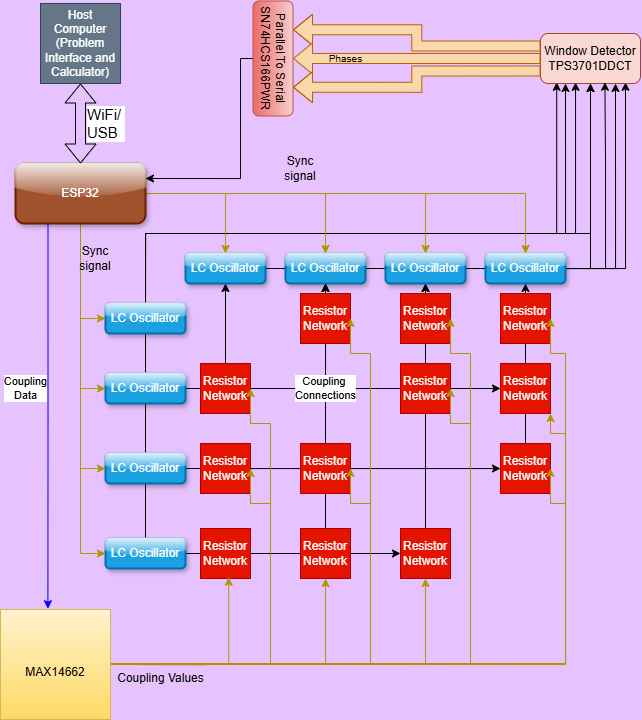

The diagram above was exported from draw.io. Its source (the exported page's mxGraphModel, read from the mxfile embedded in the PNG):
<mxGraphModel dx="2825" dy="2146" grid="1" gridSize="10" guides="1" tooltips="1" connect="1" arrows="1" fold="1" page="1" pageScale="1" pageWidth="850" pageHeight="1100" math="0" shadow="0">
  <root>
    <mxCell id="0" />
    <mxCell id="1" parent="0" />
    <mxCell id="2" style="edgeStyle=orthogonalEdgeStyle;rounded=0;orthogonalLoop=1;jettySize=auto;html=1;exitX=0;exitY=0.25;exitDx=0;exitDy=0;entryX=0.25;entryY=0;entryDx=0;entryDy=0;shape=flexArrow;fillColor=#fad7ac;strokeColor=#b46504;" edge="1" source="7" target="63" parent="1">
      <mxGeometry relative="1" as="geometry">
        <mxPoint x="360" y="10" as="sourcePoint" />
      </mxGeometry>
    </mxCell>
    <mxCell id="3" style="edgeStyle=orthogonalEdgeStyle;rounded=0;orthogonalLoop=1;jettySize=auto;html=1;exitX=1;exitY=0.5;exitDx=0;exitDy=0;entryX=0.85;entryY=0.976;entryDx=0;entryDy=0;entryPerimeter=0;" edge="1" source="27" target="7" parent="1">
      <mxGeometry relative="1" as="geometry" />
    </mxCell>
    <mxCell id="4" style="edgeStyle=orthogonalEdgeStyle;rounded=0;orthogonalLoop=1;jettySize=auto;html=1;exitX=0.5;exitY=0;exitDx=0;exitDy=0;entryX=0.162;entryY=0.976;entryDx=0;entryDy=0;entryPerimeter=0;" edge="1" source="16" target="7" parent="1">
      <mxGeometry relative="1" as="geometry">
        <Array as="points">
          <mxPoint x="130" y="230" />
          <mxPoint x="541" y="230" />
        </Array>
      </mxGeometry>
    </mxCell>
    <mxCell id="5" style="edgeStyle=orthogonalEdgeStyle;rounded=0;orthogonalLoop=1;jettySize=auto;html=1;exitX=0.5;exitY=0;exitDx=0;exitDy=0;entryX=0.359;entryY=0.978;entryDx=0;entryDy=0;entryPerimeter=0;" edge="1" source="16" target="7" parent="1">
      <mxGeometry relative="1" as="geometry">
        <Array as="points">
          <mxPoint x="130" y="230" />
          <mxPoint x="560" y="230" />
          <mxPoint x="560" y="79" />
        </Array>
      </mxGeometry>
    </mxCell>
    <mxCell id="6" style="edgeStyle=orthogonalEdgeStyle;rounded=0;orthogonalLoop=1;jettySize=auto;html=1;exitX=0.5;exitY=0;exitDx=0;exitDy=0;entryX=0.25;entryY=1;entryDx=0;entryDy=0;" edge="1" source="22" target="7" parent="1">
      <mxGeometry relative="1" as="geometry">
        <Array as="points">
          <mxPoint x="130" y="230" />
          <mxPoint x="550" y="230" />
        </Array>
      </mxGeometry>
    </mxCell>
    <mxCell id="7" value="Window Detector&lt;br&gt;TPS3701DDCT" style="rounded=1;whiteSpace=wrap;html=1;fillColor=#fad9d5;strokeColor=#ae4132;" vertex="1" parent="1">
      <mxGeometry x="525" y="30" width="100" height="50" as="geometry" />
    </mxCell>
    <mxCell id="8" style="edgeStyle=orthogonalEdgeStyle;rounded=0;orthogonalLoop=1;jettySize=auto;html=1;exitX=1;exitY=0.5;exitDx=0;exitDy=0;entryX=0.644;entryY=0.975;entryDx=0;entryDy=0;entryPerimeter=0;" edge="1" source="67" target="7" parent="1">
      <mxGeometry relative="1" as="geometry">
        <Array as="points">
          <mxPoint x="590" y="265" />
          <mxPoint x="590" y="160" />
          <mxPoint x="589" y="160" />
        </Array>
      </mxGeometry>
    </mxCell>
    <mxCell id="9" style="edgeStyle=orthogonalEdgeStyle;rounded=0;orthogonalLoop=1;jettySize=auto;html=1;exitX=0.5;exitY=0;exitDx=0;exitDy=0;" edge="1" source="66" target="27" parent="1">
      <mxGeometry relative="1" as="geometry" />
    </mxCell>
    <mxCell id="10" style="edgeStyle=orthogonalEdgeStyle;rounded=0;orthogonalLoop=1;jettySize=auto;html=1;exitX=1;exitY=0.5;exitDx=0;exitDy=0;" edge="1" source="22" target="49" parent="1">
      <mxGeometry relative="1" as="geometry" />
    </mxCell>
    <mxCell id="11" style="edgeStyle=orthogonalEdgeStyle;rounded=0;orthogonalLoop=1;jettySize=auto;html=1;exitX=0.5;exitY=0;exitDx=0;exitDy=0;entryX=0.5;entryY=1;entryDx=0;entryDy=0;" edge="1" source="44" target="67" parent="1">
      <mxGeometry relative="1" as="geometry" />
    </mxCell>
    <mxCell id="12" style="edgeStyle=orthogonalEdgeStyle;rounded=0;orthogonalLoop=1;jettySize=auto;html=1;exitX=0.5;exitY=0;exitDx=0;exitDy=0;entryX=0.5;entryY=1;entryDx=0;entryDy=0;" edge="1" source="49" target="67" parent="1">
      <mxGeometry relative="1" as="geometry" />
    </mxCell>
    <mxCell id="13" style="edgeStyle=orthogonalEdgeStyle;rounded=0;orthogonalLoop=1;jettySize=auto;html=1;exitX=0.5;exitY=0;exitDx=0;exitDy=0;" edge="1" source="47" parent="1">
      <mxGeometry relative="1" as="geometry">
        <mxPoint x="310" y="280" as="targetPoint" />
      </mxGeometry>
    </mxCell>
    <mxCell id="14" style="edgeStyle=orthogonalEdgeStyle;rounded=0;orthogonalLoop=1;jettySize=auto;html=1;exitX=0.5;exitY=0;exitDx=0;exitDy=0;entryX=0.5;entryY=1;entryDx=0;entryDy=0;" edge="1" source="61" target="26" parent="1">
      <mxGeometry relative="1" as="geometry" />
    </mxCell>
    <mxCell id="15" style="edgeStyle=orthogonalEdgeStyle;rounded=0;orthogonalLoop=1;jettySize=auto;html=1;exitX=0.5;exitY=0;exitDx=0;exitDy=0;entryX=0.5;entryY=1;entryDx=0;entryDy=0;" edge="1" source="16" target="7" parent="1">
      <mxGeometry relative="1" as="geometry">
        <Array as="points">
          <mxPoint x="130" y="230" />
          <mxPoint x="575" y="230" />
        </Array>
      </mxGeometry>
    </mxCell>
    <mxCell id="16" value="LC Oscillator" style="rounded=1;whiteSpace=wrap;html=1;fillColor=#1ba1e2;strokeColor=#006EAF;glass=1;shadow=1;strokeWidth=2;fontColor=#ffffff;align=center;" vertex="1" parent="1">
      <mxGeometry x="90" y="300" width="80" height="30" as="geometry" />
    </mxCell>
    <mxCell id="17" style="edgeStyle=orthogonalEdgeStyle;rounded=0;orthogonalLoop=1;jettySize=auto;html=1;exitX=1;exitY=0.5;exitDx=0;exitDy=0;" edge="1" source="19" target="45" parent="1">
      <mxGeometry relative="1" as="geometry" />
    </mxCell>
    <mxCell id="18" value="Coupling&amp;nbsp;&lt;div&gt;Connections&lt;/div&gt;" style="edgeLabel;html=1;align=center;verticalAlign=middle;resizable=0;points=[];" vertex="1" connectable="0" parent="17">
      <mxGeometry x="-0.073" y="-2" relative="1" as="geometry">
        <mxPoint x="-6" y="-2" as="offset" />
      </mxGeometry>
    </mxCell>
    <mxCell id="19" value="LC Oscillator" style="rounded=1;whiteSpace=wrap;html=1;fillColor=#1ba1e2;strokeColor=#006EAF;glass=1;shadow=1;strokeWidth=2;fontColor=#ffffff;align=center;" vertex="1" parent="1">
      <mxGeometry x="90" y="370" width="80" height="30" as="geometry" />
    </mxCell>
    <mxCell id="20" style="edgeStyle=orthogonalEdgeStyle;rounded=0;orthogonalLoop=1;jettySize=auto;html=1;exitX=1;exitY=0.5;exitDx=0;exitDy=0;" edge="1" source="21" target="66" parent="1">
      <mxGeometry relative="1" as="geometry">
        <Array as="points">
          <mxPoint x="240" y="465" />
          <mxPoint x="240" y="465" />
        </Array>
      </mxGeometry>
    </mxCell>
    <mxCell id="21" value="LC Oscillator" style="rounded=1;whiteSpace=wrap;html=1;fillColor=#1ba1e2;strokeColor=#006EAF;glass=1;shadow=1;strokeWidth=2;fontColor=#ffffff;align=center;" vertex="1" parent="1">
      <mxGeometry x="90" y="450" width="80" height="30" as="geometry" />
    </mxCell>
    <mxCell id="22" value="LC Oscillator" style="rounded=1;whiteSpace=wrap;html=1;fillColor=#1ba1e2;strokeColor=#006EAF;glass=1;shadow=1;strokeWidth=2;fontColor=#ffffff;align=center;" vertex="1" parent="1">
      <mxGeometry x="90" y="535" width="80" height="30" as="geometry" />
    </mxCell>
    <mxCell id="23" style="edgeStyle=orthogonalEdgeStyle;rounded=0;orthogonalLoop=1;jettySize=auto;html=1;exitX=1;exitY=0.5;exitDx=0;exitDy=0;entryX=0.5;entryY=1;entryDx=0;entryDy=0;" edge="1" source="24" target="7" parent="1">
      <mxGeometry relative="1" as="geometry">
        <mxPoint x="575" y="190" as="targetPoint" />
      </mxGeometry>
    </mxCell>
    <mxCell id="24" value="LC Oscillator" style="rounded=1;whiteSpace=wrap;html=1;fillColor=#1ba1e2;strokeColor=#006EAF;glass=1;shadow=1;strokeWidth=2;fontColor=#ffffff;align=center;" vertex="1" parent="1">
      <mxGeometry x="170" y="250" width="80" height="30" as="geometry" />
    </mxCell>
    <mxCell id="25" style="edgeStyle=orthogonalEdgeStyle;rounded=0;orthogonalLoop=1;jettySize=auto;html=1;exitX=1;exitY=0.5;exitDx=0;exitDy=0;entryX=0.75;entryY=1;entryDx=0;entryDy=0;" edge="1" source="67" target="7" parent="1">
      <mxGeometry relative="1" as="geometry">
        <Array as="points">
          <mxPoint x="600" y="265" />
        </Array>
      </mxGeometry>
    </mxCell>
    <mxCell id="26" value="LC Oscillator" style="rounded=1;whiteSpace=wrap;html=1;fillColor=#1ba1e2;strokeColor=#006EAF;glass=1;shadow=1;strokeWidth=2;fontColor=#ffffff;align=center;" vertex="1" parent="1">
      <mxGeometry x="270" y="250" width="80" height="30" as="geometry" />
    </mxCell>
    <mxCell id="27" value="LC Oscillator" style="rounded=1;whiteSpace=wrap;html=1;fillColor=#1ba1e2;strokeColor=#006EAF;glass=1;shadow=1;strokeWidth=2;fontColor=#ffffff;align=center;" vertex="1" parent="1">
      <mxGeometry x="470" y="250" width="80" height="30" as="geometry" />
    </mxCell>
    <mxCell id="28" style="edgeStyle=orthogonalEdgeStyle;rounded=0;orthogonalLoop=1;jettySize=auto;html=1;exitX=1;exitY=0.5;exitDx=0;exitDy=0;entryX=0.5;entryY=0;entryDx=0;entryDy=0;fillColor=#e3c800;strokeColor=#B09500;" edge="1" source="36" target="24" parent="1">
      <mxGeometry relative="1" as="geometry" />
    </mxCell>
    <mxCell id="29" style="edgeStyle=orthogonalEdgeStyle;rounded=0;orthogonalLoop=1;jettySize=auto;html=1;exitX=1;exitY=0.5;exitDx=0;exitDy=0;entryX=0.5;entryY=0;entryDx=0;entryDy=0;fillColor=#e3c800;strokeColor=#B09500;" edge="1" source="36" target="26" parent="1">
      <mxGeometry relative="1" as="geometry" />
    </mxCell>
    <mxCell id="30" style="edgeStyle=orthogonalEdgeStyle;rounded=0;orthogonalLoop=1;jettySize=auto;html=1;exitX=1;exitY=0.5;exitDx=0;exitDy=0;fillColor=#e3c800;strokeColor=#B09500;" edge="1" source="36" target="67" parent="1">
      <mxGeometry relative="1" as="geometry" />
    </mxCell>
    <mxCell id="31" style="edgeStyle=orthogonalEdgeStyle;rounded=0;orthogonalLoop=1;jettySize=auto;html=1;exitX=1;exitY=0.5;exitDx=0;exitDy=0;fillColor=#e3c800;strokeColor=#B09500;" edge="1" source="36" target="27" parent="1">
      <mxGeometry relative="1" as="geometry" />
    </mxCell>
    <mxCell id="32" style="edgeStyle=orthogonalEdgeStyle;rounded=0;orthogonalLoop=1;jettySize=auto;html=1;exitX=0.5;exitY=1;exitDx=0;exitDy=0;entryX=0;entryY=0.5;entryDx=0;entryDy=0;fillColor=#e3c800;strokeColor=#B09500;" edge="1" source="36" target="16" parent="1">
      <mxGeometry relative="1" as="geometry" />
    </mxCell>
    <mxCell id="33" style="edgeStyle=orthogonalEdgeStyle;rounded=0;orthogonalLoop=1;jettySize=auto;html=1;exitX=0.5;exitY=1;exitDx=0;exitDy=0;entryX=0;entryY=0.5;entryDx=0;entryDy=0;fillColor=#e3c800;strokeColor=#B09500;" edge="1" source="36" target="19" parent="1">
      <mxGeometry relative="1" as="geometry" />
    </mxCell>
    <mxCell id="34" style="edgeStyle=orthogonalEdgeStyle;rounded=0;orthogonalLoop=1;jettySize=auto;html=1;exitX=0.5;exitY=1;exitDx=0;exitDy=0;entryX=0;entryY=0.5;entryDx=0;entryDy=0;fillColor=#e3c800;strokeColor=#B09500;" edge="1" source="36" target="21" parent="1">
      <mxGeometry relative="1" as="geometry" />
    </mxCell>
    <mxCell id="35" style="edgeStyle=orthogonalEdgeStyle;rounded=0;orthogonalLoop=1;jettySize=auto;html=1;exitX=0.5;exitY=1;exitDx=0;exitDy=0;entryX=0;entryY=0.5;entryDx=0;entryDy=0;fillColor=#e3c800;strokeColor=#B09500;" edge="1" source="36" target="22" parent="1">
      <mxGeometry relative="1" as="geometry">
        <Array as="points">
          <mxPoint x="65" y="550" />
        </Array>
      </mxGeometry>
    </mxCell>
    <mxCell id="36" value="ESP32" style="rounded=1;whiteSpace=wrap;html=1;fillColor=#a0522d;strokeColor=#6D1F00;glass=1;shadow=1;strokeWidth=2;fontColor=#ffffff;align=center;" vertex="1" parent="1">
      <mxGeometry y="160" width="130" height="60" as="geometry" />
    </mxCell>
    <mxCell id="37" value="Sync signal" style="text;html=1;align=center;verticalAlign=middle;whiteSpace=wrap;rounded=0;" vertex="1" parent="1">
      <mxGeometry x="255" y="150" width="60" height="30" as="geometry" />
    </mxCell>
    <mxCell id="38" style="edgeStyle=orthogonalEdgeStyle;rounded=0;orthogonalLoop=1;jettySize=auto;html=1;exitX=0.5;exitY=0;exitDx=0;exitDy=0;entryX=0.5;entryY=1;entryDx=0;entryDy=0;" edge="1" source="39" target="24" parent="1">
      <mxGeometry relative="1" as="geometry" />
    </mxCell>
    <mxCell id="39" value="Resistor Network" style="whiteSpace=wrap;html=1;aspect=fixed;fillColor=#e51400;fontColor=#ffffff;strokeColor=#B20000;" vertex="1" parent="1">
      <mxGeometry x="185" y="360" width="50" height="50" as="geometry" />
    </mxCell>
    <mxCell id="40" style="edgeStyle=orthogonalEdgeStyle;rounded=0;orthogonalLoop=1;jettySize=auto;html=1;exitX=0.5;exitY=0;exitDx=0;exitDy=0;entryX=0.5;entryY=1;entryDx=0;entryDy=0;" edge="1" source="41" target="26" parent="1">
      <mxGeometry relative="1" as="geometry" />
    </mxCell>
    <mxCell id="41" value="Resistor Network" style="whiteSpace=wrap;html=1;aspect=fixed;fillColor=#e51400;fontColor=#ffffff;strokeColor=#B20000;" vertex="1" parent="1">
      <mxGeometry x="285" y="290" width="50" height="50" as="geometry" />
    </mxCell>
    <mxCell id="42" value="Resistor Network" style="whiteSpace=wrap;html=1;aspect=fixed;fillColor=#e51400;fontColor=#ffffff;strokeColor=#B20000;" vertex="1" parent="1">
      <mxGeometry x="385" y="290" width="50" height="50" as="geometry" />
    </mxCell>
    <mxCell id="43" value="Resistor Network" style="whiteSpace=wrap;html=1;aspect=fixed;fillColor=#e51400;fontColor=#ffffff;strokeColor=#B20000;" vertex="1" parent="1">
      <mxGeometry x="485" y="290" width="50" height="50" as="geometry" />
    </mxCell>
    <mxCell id="44" value="Resistor Network" style="whiteSpace=wrap;html=1;aspect=fixed;fillColor=#e51400;fontColor=#ffffff;strokeColor=#B20000;" vertex="1" parent="1">
      <mxGeometry x="385" y="360" width="50" height="50" as="geometry" />
    </mxCell>
    <mxCell id="45" value="Resistor Network" style="whiteSpace=wrap;html=1;aspect=fixed;fillColor=#e51400;fontColor=#ffffff;strokeColor=#B20000;" vertex="1" parent="1">
      <mxGeometry x="485" y="360" width="50" height="50" as="geometry" />
    </mxCell>
    <mxCell id="46" value="Resistor Network" style="whiteSpace=wrap;html=1;aspect=fixed;fillColor=#e51400;fontColor=#ffffff;strokeColor=#B20000;" vertex="1" parent="1">
      <mxGeometry x="185" y="440" width="50" height="50" as="geometry" />
    </mxCell>
    <mxCell id="47" value="Resistor Network" style="whiteSpace=wrap;html=1;aspect=fixed;fillColor=#e51400;fontColor=#ffffff;strokeColor=#B20000;" vertex="1" parent="1">
      <mxGeometry x="285" y="440" width="50" height="50" as="geometry" />
    </mxCell>
    <mxCell id="48" value="Resistor Network" style="whiteSpace=wrap;html=1;aspect=fixed;fillColor=#e51400;fontColor=#ffffff;strokeColor=#B20000;" vertex="1" parent="1">
      <mxGeometry x="185" y="525" width="50" height="50" as="geometry" />
    </mxCell>
    <mxCell id="49" value="Resistor Network" style="whiteSpace=wrap;html=1;aspect=fixed;fillColor=#e51400;fontColor=#ffffff;strokeColor=#B20000;" vertex="1" parent="1">
      <mxGeometry x="385" y="525" width="50" height="50" as="geometry" />
    </mxCell>
    <mxCell id="50" style="edgeStyle=orthogonalEdgeStyle;rounded=0;orthogonalLoop=1;jettySize=auto;html=1;entryX=0.5;entryY=1;entryDx=0;entryDy=0;fillColor=#e3c800;strokeColor=#B09500;exitX=1;exitY=0.5;exitDx=0;exitDy=0;" edge="1" source="74" target="49" parent="1">
      <mxGeometry relative="1" as="geometry">
        <mxPoint x="410" y="580" as="targetPoint" />
        <mxPoint x="70" y="680" as="sourcePoint" />
        <Array as="points">
          <mxPoint x="190" y="660" />
          <mxPoint x="410" y="660" />
        </Array>
      </mxGeometry>
    </mxCell>
    <mxCell id="51" style="edgeStyle=orthogonalEdgeStyle;rounded=0;orthogonalLoop=1;jettySize=auto;html=1;entryX=1;entryY=0.5;entryDx=0;entryDy=0;fillColor=#e3c800;strokeColor=#B09500;exitX=1;exitY=0.5;exitDx=0;exitDy=0;" edge="1" source="74" target="46" parent="1">
      <mxGeometry relative="1" as="geometry">
        <Array as="points">
          <mxPoint x="190" y="661" />
          <mxPoint x="255" y="660" />
          <mxPoint x="255" y="500" />
          <mxPoint x="235" y="500" />
        </Array>
        <mxPoint x="70" y="680" as="sourcePoint" />
      </mxGeometry>
    </mxCell>
    <mxCell id="52" style="edgeStyle=orthogonalEdgeStyle;rounded=0;orthogonalLoop=1;jettySize=auto;html=1;fillColor=#e3c800;strokeColor=#B09500;entryX=1;entryY=0.5;entryDx=0;entryDy=0;exitX=1;exitY=0.5;exitDx=0;exitDy=0;" edge="1" source="74" target="47" parent="1">
      <mxGeometry relative="1" as="geometry">
        <mxPoint x="340" y="490" as="targetPoint" />
        <Array as="points">
          <mxPoint x="190" y="660" />
          <mxPoint x="355" y="661" />
          <mxPoint x="355" y="500" />
          <mxPoint x="335" y="500" />
        </Array>
        <mxPoint x="70" y="680" as="sourcePoint" />
      </mxGeometry>
    </mxCell>
    <mxCell id="53" style="edgeStyle=orthogonalEdgeStyle;rounded=0;orthogonalLoop=1;jettySize=auto;html=1;entryX=1;entryY=0.5;entryDx=0;entryDy=0;fillColor=#e3c800;strokeColor=#B09500;exitX=1;exitY=0.5;exitDx=0;exitDy=0;" edge="1" source="74" target="39" parent="1">
      <mxGeometry relative="1" as="geometry">
        <Array as="points">
          <mxPoint x="190" y="660" />
          <mxPoint x="255" y="660" />
          <mxPoint x="255" y="420" />
          <mxPoint x="235" y="420" />
        </Array>
        <mxPoint x="70" y="680" as="sourcePoint" />
      </mxGeometry>
    </mxCell>
    <mxCell id="54" style="edgeStyle=orthogonalEdgeStyle;rounded=0;orthogonalLoop=1;jettySize=auto;html=1;entryX=1;entryY=0.5;entryDx=0;entryDy=0;fillColor=#e3c800;strokeColor=#B09500;exitX=1;exitY=0.5;exitDx=0;exitDy=0;" edge="1" source="74" target="41" parent="1">
      <mxGeometry relative="1" as="geometry">
        <Array as="points">
          <mxPoint x="190" y="661" />
          <mxPoint x="355" y="660" />
          <mxPoint x="355" y="350" />
          <mxPoint x="335" y="350" />
        </Array>
        <mxPoint x="70" y="680" as="sourcePoint" />
      </mxGeometry>
    </mxCell>
    <mxCell id="55" style="edgeStyle=orthogonalEdgeStyle;rounded=0;orthogonalLoop=1;jettySize=auto;html=1;entryX=1;entryY=0.5;entryDx=0;entryDy=0;fillColor=#e3c800;strokeColor=#B09500;exitX=1;exitY=0.5;exitDx=0;exitDy=0;" edge="1" source="74" target="44" parent="1">
      <mxGeometry relative="1" as="geometry">
        <Array as="points">
          <mxPoint x="190" y="661" />
          <mxPoint x="455" y="660" />
          <mxPoint x="455" y="420" />
          <mxPoint x="435" y="420" />
        </Array>
        <mxPoint x="70" y="680" as="sourcePoint" />
      </mxGeometry>
    </mxCell>
    <mxCell id="56" style="edgeStyle=orthogonalEdgeStyle;rounded=0;orthogonalLoop=1;jettySize=auto;html=1;entryX=1;entryY=0.5;entryDx=0;entryDy=0;fillColor=#e3c800;strokeColor=#B09500;exitX=1;exitY=0.5;exitDx=0;exitDy=0;" edge="1" source="74" target="42" parent="1">
      <mxGeometry relative="1" as="geometry">
        <Array as="points">
          <mxPoint x="190" y="660" />
          <mxPoint x="455" y="660" />
          <mxPoint x="455" y="350" />
          <mxPoint x="435" y="350" />
        </Array>
        <mxPoint x="70" y="680" as="sourcePoint" />
      </mxGeometry>
    </mxCell>
    <mxCell id="57" style="edgeStyle=orthogonalEdgeStyle;rounded=0;orthogonalLoop=1;jettySize=auto;html=1;entryX=1;entryY=0.5;entryDx=0;entryDy=0;fillColor=#e3c800;strokeColor=#B09500;" edge="1" target="43" parent="1">
      <mxGeometry relative="1" as="geometry">
        <Array as="points">
          <mxPoint x="550" y="660" />
          <mxPoint x="550" y="350" />
          <mxPoint x="535" y="350" />
        </Array>
        <mxPoint x="190" y="660" as="sourcePoint" />
      </mxGeometry>
    </mxCell>
    <mxCell id="58" style="edgeStyle=orthogonalEdgeStyle;rounded=0;orthogonalLoop=1;jettySize=auto;html=1;exitX=0.5;exitY=1;exitDx=0;exitDy=0;entryX=0.5;entryY=0;entryDx=0;entryDy=0;shape=flexArrow;startArrow=block;" edge="1" source="60" target="36" parent="1">
      <mxGeometry relative="1" as="geometry" />
    </mxCell>
    <mxCell id="59" value="WiFi/&amp;nbsp;&lt;div&gt;USB&lt;/div&gt;" style="edgeLabel;html=1;align=left;verticalAlign=middle;resizable=0;points=[];fontSize=15;" vertex="1" connectable="0" parent="58">
      <mxGeometry x="-0.36" y="3" relative="1" as="geometry">
        <mxPoint x="2" y="14" as="offset" />
      </mxGeometry>
    </mxCell>
    <mxCell id="60" value="&lt;div&gt;Host Computer&lt;/div&gt;(Problem Interface and Calculator)" style="whiteSpace=wrap;html=1;aspect=fixed;fillColor=#647687;fontColor=#ffffff;strokeColor=#314354;" vertex="1" parent="1">
      <mxGeometry x="25" width="80" height="80" as="geometry" />
    </mxCell>
    <mxCell id="61" value="Resistor Network" style="whiteSpace=wrap;html=1;aspect=fixed;fillColor=#e51400;fontColor=#ffffff;strokeColor=#B20000;" vertex="1" parent="1">
      <mxGeometry x="285" y="525" width="50" height="50" as="geometry" />
    </mxCell>
    <mxCell id="62" style="edgeStyle=orthogonalEdgeStyle;rounded=0;orthogonalLoop=1;jettySize=auto;html=1;exitX=0.5;exitY=1;exitDx=0;exitDy=0;entryX=1;entryY=0.25;entryDx=0;entryDy=0;" edge="1" source="63" target="36" parent="1">
      <mxGeometry relative="1" as="geometry">
        <Array as="points">
          <mxPoint x="225" y="175" />
        </Array>
      </mxGeometry>
    </mxCell>
    <mxCell id="63" value="Parallel To Serial&lt;div&gt;SN74HCS166PWR&lt;/div&gt;" style="rounded=1;whiteSpace=wrap;html=1;rotation=90;fillColor=#f8cecc;gradientColor=#ea6b66;strokeColor=#b85450;" vertex="1" parent="1">
      <mxGeometry x="200" y="35" width="115" height="40" as="geometry" />
    </mxCell>
    <mxCell id="64" style="edgeStyle=orthogonalEdgeStyle;rounded=0;orthogonalLoop=1;jettySize=auto;html=1;exitX=0;exitY=0.5;exitDx=0;exitDy=0;entryX=0.5;entryY=0;entryDx=0;entryDy=0;shape=flexArrow;fillColor=#fad7ac;strokeColor=#b46504;" edge="1" source="7" target="63" parent="1">
      <mxGeometry relative="1" as="geometry">
        <mxPoint x="360" y="20" as="sourcePoint" />
      </mxGeometry>
    </mxCell>
    <mxCell id="65" style="edgeStyle=orthogonalEdgeStyle;rounded=0;orthogonalLoop=1;jettySize=auto;html=1;exitX=0;exitY=0.75;exitDx=0;exitDy=0;entryX=0.75;entryY=0;entryDx=0;entryDy=0;shape=flexArrow;fillColor=#fad7ac;strokeColor=#b46504;" edge="1" source="7" target="63" parent="1">
      <mxGeometry relative="1" as="geometry">
        <mxPoint x="360" y="30" as="sourcePoint" />
      </mxGeometry>
    </mxCell>
    <mxCell id="66" value="Resistor Network" style="whiteSpace=wrap;html=1;aspect=fixed;fillColor=#e51400;fontColor=#ffffff;strokeColor=#B20000;" vertex="1" parent="1">
      <mxGeometry x="485" y="440" width="50" height="50" as="geometry" />
    </mxCell>
    <mxCell id="67" value="LC Oscillator" style="rounded=1;whiteSpace=wrap;html=1;fillColor=#1ba1e2;strokeColor=#006EAF;glass=1;shadow=1;strokeWidth=2;fontColor=#ffffff;align=center;" vertex="1" parent="1">
      <mxGeometry x="370" y="250" width="80" height="30" as="geometry" />
    </mxCell>
    <mxCell id="68" style="edgeStyle=orthogonalEdgeStyle;rounded=0;orthogonalLoop=1;jettySize=auto;html=1;exitX=1;exitY=0.5;exitDx=0;exitDy=0;strokeColor=#B09500;" edge="1" source="74" target="61" parent="1">
      <mxGeometry relative="1" as="geometry" />
    </mxCell>
    <mxCell id="69" value="&lt;font style=&quot;font-size: 10px;&quot;&gt;Phases&lt;/font&gt;" style="text;html=1;align=center;verticalAlign=middle;resizable=0;points=[];autosize=1;strokeColor=none;fillColor=none;" vertex="1" parent="1">
      <mxGeometry x="300" y="40" width="60" height="30" as="geometry" />
    </mxCell>
    <mxCell id="70" style="edgeStyle=orthogonalEdgeStyle;rounded=0;orthogonalLoop=1;jettySize=auto;html=1;entryX=1;entryY=0.5;entryDx=0;entryDy=0;fillColor=#e3c800;strokeColor=#B09500;exitX=1;exitY=0.5;exitDx=0;exitDy=0;" edge="1" source="74" target="66" parent="1">
      <mxGeometry relative="1" as="geometry">
        <Array as="points">
          <mxPoint x="50" y="661" />
          <mxPoint x="550" y="660" />
          <mxPoint x="550" y="500" />
          <mxPoint x="535" y="500" />
        </Array>
        <mxPoint x="120" y="680" as="sourcePoint" />
      </mxGeometry>
    </mxCell>
    <mxCell id="71" value="Sync signal" style="text;html=1;align=center;verticalAlign=middle;whiteSpace=wrap;rounded=0;" vertex="1" parent="1">
      <mxGeometry x="50" y="240" width="60" height="30" as="geometry" />
    </mxCell>
    <mxCell id="72" style="edgeStyle=orthogonalEdgeStyle;rounded=0;orthogonalLoop=1;jettySize=auto;html=1;exitX=1;exitY=0.5;exitDx=0;exitDy=0;entryX=0.565;entryY=0.975;entryDx=0;entryDy=0;entryPerimeter=0;strokeColor=#B09500;" edge="1" source="74" target="48" parent="1">
      <mxGeometry relative="1" as="geometry" />
    </mxCell>
    <mxCell id="73" style="edgeStyle=orthogonalEdgeStyle;rounded=0;orthogonalLoop=1;jettySize=auto;html=1;exitX=1;exitY=0.5;exitDx=0;exitDy=0;entryX=1;entryY=1;entryDx=0;entryDy=0;strokeColor=#B09500;" edge="1" source="74" target="45" parent="1">
      <mxGeometry relative="1" as="geometry">
        <Array as="points">
          <mxPoint x="550" y="661" />
          <mxPoint x="550" y="430" />
          <mxPoint x="535" y="430" />
        </Array>
      </mxGeometry>
    </mxCell>
    <mxCell id="74" value="&lt;br&gt;MAX14662" style="whiteSpace=wrap;html=1;aspect=fixed;fillColor=#fff2cc;gradientColor=#ffd966;strokeColor=#d6b656;" vertex="1" parent="1">
      <mxGeometry x="-15" y="606" width="110" height="110" as="geometry" />
    </mxCell>
    <mxCell id="75" style="edgeStyle=orthogonalEdgeStyle;rounded=0;orthogonalLoop=1;jettySize=auto;html=1;exitX=0.25;exitY=1;exitDx=0;exitDy=0;entryX=0.431;entryY=-0.007;entryDx=0;entryDy=0;entryPerimeter=0;strokeColor=light-dark(#0000FF,#EDEDED);" edge="1" source="36" target="74" parent="1">
      <mxGeometry relative="1" as="geometry" />
    </mxCell>
    <mxCell id="76" value="Coupling&lt;div&gt;Data&lt;/div&gt;" style="edgeLabel;html=1;align=center;verticalAlign=middle;resizable=0;points=[];" vertex="1" connectable="0" parent="75">
      <mxGeometry x="-0.1566" y="-2" relative="1" as="geometry">
        <mxPoint x="-21" y="2" as="offset" />
      </mxGeometry>
    </mxCell>
    <mxCell id="77" value="Coupling Values" style="text;html=1;align=center;verticalAlign=middle;resizable=0;points=[];autosize=1;strokeColor=none;fillColor=none;" vertex="1" parent="1">
      <mxGeometry x="90" y="660" width="110" height="30" as="geometry" />
    </mxCell>
  </root>
</mxGraphModel>